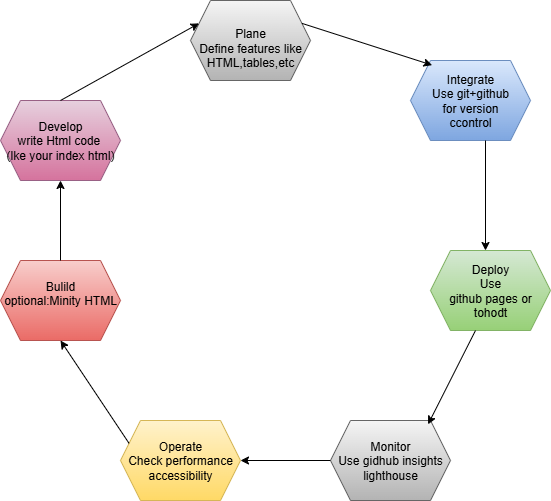

The diagram above was exported from draw.io. Its source (the exported page's mxGraphModel, read from the mxfile embedded in the PNG):
<mxGraphModel dx="1042" dy="692" grid="1" gridSize="10" guides="1" tooltips="1" connect="1" arrows="1" fold="1" page="1" pageScale="1" pageWidth="850" pageHeight="1100" math="0" shadow="0">
  <root>
    <mxCell id="0" />
    <mxCell id="1" parent="0" />
    <mxCell id="GGB-7dYq7OyrP-G2yrRK-2" value="&lt;br&gt;&lt;div&gt;Plane&lt;/div&gt;&lt;div&gt;Define features like&lt;/div&gt;&lt;div&gt;HTML,tables,etc&lt;/div&gt;" style="shape=hexagon;perimeter=hexagonPerimeter2;whiteSpace=wrap;html=1;fixedSize=1;fillColor=#f5f5f5;strokeColor=#666666;gradientColor=#b3b3b3;" vertex="1" parent="1">
      <mxGeometry x="390" y="50" width="120" height="80" as="geometry" />
    </mxCell>
    <mxCell id="GGB-7dYq7OyrP-G2yrRK-3" value="Deploy&lt;div&gt;Use&lt;/div&gt;&lt;div&gt;github pages or&lt;/div&gt;&lt;div&gt;tohodt&lt;/div&gt;" style="shape=hexagon;perimeter=hexagonPerimeter2;whiteSpace=wrap;html=1;fixedSize=1;fillColor=#d5e8d4;strokeColor=#82b366;gradientColor=#97d077;" vertex="1" parent="1">
      <mxGeometry x="630" y="300" width="120" height="80" as="geometry" />
    </mxCell>
    <mxCell id="GGB-7dYq7OyrP-G2yrRK-5" value="Integrate&lt;div&gt;Use git+github&lt;/div&gt;&lt;div&gt;for version&lt;/div&gt;&lt;div&gt;ccontrol&lt;/div&gt;" style="shape=hexagon;perimeter=hexagonPerimeter2;whiteSpace=wrap;html=1;fixedSize=1;fillColor=#dae8fc;strokeColor=#6c8ebf;gradientColor=#7ea6e0;" vertex="1" parent="1">
      <mxGeometry x="610" y="110" width="120" height="80" as="geometry" />
    </mxCell>
    <mxCell id="GGB-7dYq7OyrP-G2yrRK-6" value="Monitor&lt;div&gt;Use gidhub insights&lt;/div&gt;&lt;div&gt;lighthouse&lt;/div&gt;" style="shape=hexagon;perimeter=hexagonPerimeter2;whiteSpace=wrap;html=1;fixedSize=1;fillColor=#f5f5f5;strokeColor=#666666;gradientColor=#b3b3b3;" vertex="1" parent="1">
      <mxGeometry x="530" y="470" width="120" height="80" as="geometry" />
    </mxCell>
    <mxCell id="GGB-7dYq7OyrP-G2yrRK-7" value="Operate&lt;div&gt;Check performance&lt;/div&gt;&lt;div&gt;accessibility&lt;/div&gt;" style="shape=hexagon;perimeter=hexagonPerimeter2;whiteSpace=wrap;html=1;fixedSize=1;fillColor=#fff2cc;gradientColor=#ffd966;strokeColor=#d6b656;" vertex="1" parent="1">
      <mxGeometry x="320" y="470" width="120" height="80" as="geometry" />
    </mxCell>
    <mxCell id="GGB-7dYq7OyrP-G2yrRK-8" value="Bulild&lt;div&gt;optional:Minity HTML&lt;/div&gt;&lt;div&gt;&lt;br&gt;&lt;/div&gt;" style="shape=hexagon;perimeter=hexagonPerimeter2;whiteSpace=wrap;html=1;fixedSize=1;fillColor=#f8cecc;gradientColor=#ea6b66;strokeColor=#b85450;" vertex="1" parent="1">
      <mxGeometry x="200" y="310" width="120" height="80" as="geometry" />
    </mxCell>
    <mxCell id="GGB-7dYq7OyrP-G2yrRK-9" value="&lt;div&gt;Develop&lt;/div&gt;&lt;div&gt;write Html code&amp;nbsp;&lt;/div&gt;&lt;div&gt;(lke your index html)&lt;/div&gt;" style="shape=hexagon;perimeter=hexagonPerimeter2;whiteSpace=wrap;html=1;fixedSize=1;fillColor=#e6d0de;gradientColor=#d5739d;strokeColor=#996185;" vertex="1" parent="1">
      <mxGeometry x="200" y="150" width="120" height="80" as="geometry" />
    </mxCell>
    <mxCell id="GGB-7dYq7OyrP-G2yrRK-11" value="" style="endArrow=classic;html=1;rounded=0;exitX=0.5;exitY=0;exitDx=0;exitDy=0;entryX=0.5;entryY=1;entryDx=0;entryDy=0;" edge="1" parent="1" source="GGB-7dYq7OyrP-G2yrRK-8" target="GGB-7dYq7OyrP-G2yrRK-9">
      <mxGeometry width="50" height="50" relative="1" as="geometry">
        <mxPoint x="400" y="370" as="sourcePoint" />
        <mxPoint x="450" y="320" as="targetPoint" />
      </mxGeometry>
    </mxCell>
    <mxCell id="GGB-7dYq7OyrP-G2yrRK-12" value="" style="endArrow=classic;html=1;rounded=0;exitX=0.625;exitY=1;exitDx=0;exitDy=0;" edge="1" parent="1" source="GGB-7dYq7OyrP-G2yrRK-5">
      <mxGeometry width="50" height="50" relative="1" as="geometry">
        <mxPoint x="370" y="320" as="sourcePoint" />
        <mxPoint x="685" y="300" as="targetPoint" />
      </mxGeometry>
    </mxCell>
    <mxCell id="GGB-7dYq7OyrP-G2yrRK-13" value="" style="endArrow=classic;html=1;rounded=0;exitX=0.5;exitY=0;exitDx=0;exitDy=0;entryX=0;entryY=0.25;entryDx=0;entryDy=0;" edge="1" parent="1" source="GGB-7dYq7OyrP-G2yrRK-9" target="GGB-7dYq7OyrP-G2yrRK-2">
      <mxGeometry width="50" height="50" relative="1" as="geometry">
        <mxPoint x="310" y="160" as="sourcePoint" />
        <mxPoint x="340" y="230" as="targetPoint" />
        <Array as="points" />
      </mxGeometry>
    </mxCell>
    <mxCell id="GGB-7dYq7OyrP-G2yrRK-14" value="" style="endArrow=classic;html=1;rounded=0;exitX=0.375;exitY=1;exitDx=0;exitDy=0;entryX=0.813;entryY=0.048;entryDx=0;entryDy=0;entryPerimeter=0;" edge="1" parent="1" source="GGB-7dYq7OyrP-G2yrRK-3" target="GGB-7dYq7OyrP-G2yrRK-6">
      <mxGeometry width="50" height="50" relative="1" as="geometry">
        <mxPoint x="370" y="310" as="sourcePoint" />
        <mxPoint x="370" y="230" as="targetPoint" />
      </mxGeometry>
    </mxCell>
    <mxCell id="GGB-7dYq7OyrP-G2yrRK-15" value="" style="endArrow=classic;html=1;rounded=0;exitX=1;exitY=0.25;exitDx=0;exitDy=0;entryX=0.18;entryY=0.058;entryDx=0;entryDy=0;entryPerimeter=0;" edge="1" parent="1" source="GGB-7dYq7OyrP-G2yrRK-2" target="GGB-7dYq7OyrP-G2yrRK-5">
      <mxGeometry width="50" height="50" relative="1" as="geometry">
        <mxPoint x="410" y="350" as="sourcePoint" />
        <mxPoint x="410" y="270" as="targetPoint" />
      </mxGeometry>
    </mxCell>
    <mxCell id="GGB-7dYq7OyrP-G2yrRK-16" value="" style="endArrow=classic;html=1;rounded=0;exitX=0;exitY=0.5;exitDx=0;exitDy=0;entryX=1;entryY=0.5;entryDx=0;entryDy=0;" edge="1" parent="1" source="GGB-7dYq7OyrP-G2yrRK-6" target="GGB-7dYq7OyrP-G2yrRK-7">
      <mxGeometry width="50" height="50" relative="1" as="geometry">
        <mxPoint x="490" y="480" as="sourcePoint" />
        <mxPoint x="490" y="400" as="targetPoint" />
      </mxGeometry>
    </mxCell>
    <mxCell id="GGB-7dYq7OyrP-G2yrRK-17" value="" style="endArrow=classic;html=1;rounded=0;exitX=0;exitY=0.25;exitDx=0;exitDy=0;" edge="1" parent="1" source="GGB-7dYq7OyrP-G2yrRK-7">
      <mxGeometry width="50" height="50" relative="1" as="geometry">
        <mxPoint x="340" y="520" as="sourcePoint" />
        <mxPoint x="260" y="390" as="targetPoint" />
        <Array as="points">
          <mxPoint x="260" y="390" />
        </Array>
      </mxGeometry>
    </mxCell>
  </root>
</mxGraphModel>